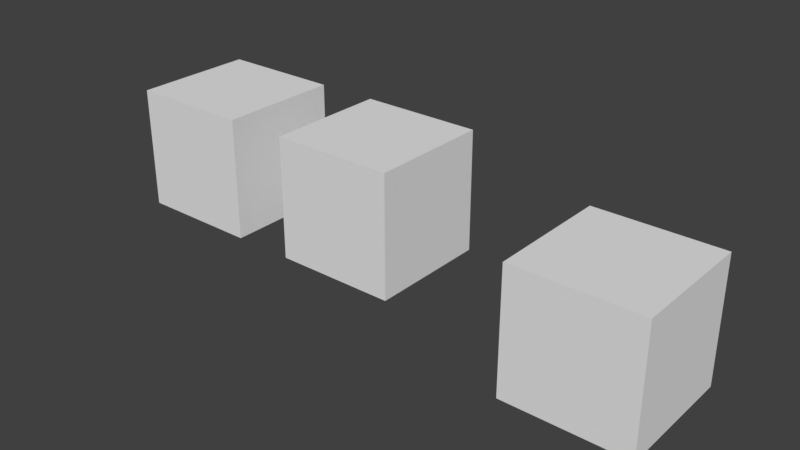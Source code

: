# Source: morph_with_keys_cube_linked_instance_generate_modifier.blend  (saved by Blender 2.93.20; exported with 4.5.12 LTS)
import bpy
from mathutils import Matrix  # noqa: F401  (used for matrix-valued properties, if any)

bpy.ops.wm.read_factory_settings(use_empty=True)
scene = bpy.context.scene
scene.name = 'Scene'

# ---- collections
col_collection_1 = bpy.data.collections.new('Collection 1'); scene.collection.children.link(col_collection_1)

# ---- materials (node trees are filled in below, after node groups)
mat_material = bpy.data.materials.new('Material')
mat_material.alpha_threshold = 0.0
mat_material.use_transparent_shadow = False
mat_material.roughness = 0.5
mat_material.line_color = (0.0, 0.0, 0.0, 1.0)

# ---- material node trees

# ---- world
world_world = bpy.data.worlds.new('World'); scene.world = world_world
world_world.color = (0.05088, 0.05088, 0.05088)
world_world.use_sun_shadow = False
world_world.sun_shadow_jitter_overblur = 0.0
world_world.cycles.sampling_method = 'MANUAL'

# ---- meshes
me_cube = bpy.data.meshes.new('Cube')
me_cube.from_pydata([(1.0, 1.0, -1.0), (1.0, -1.0, -1.0), (-1.0, -1.0, -1.0), (-1.0, 1.0, -1.0), (1.0, 1.0, 1.0), (1.0, -1.0, 1.0), (-1.0, -1.0, 1.0), (-1.0, 1.0, 1.0)], [], [(0, 1, 2, 3), (4, 7, 6, 5), (0, 4, 5, 1), (1, 5, 6, 2), (2, 6, 7, 3), (4, 0, 3, 7)])
me_cube.materials.append(mat_material)
me_cube.use_remesh_preserve_volume = False
me_cube.use_remesh_preserve_attributes = False
me_cube.use_mirror_vertex_groups = False
me_cube.update()

# ---- objects
ob_cube = bpy.data.objects.new('Cube', me_cube)
ob_cube_001 = bpy.data.objects.new('Cube.001', me_cube)

# ---- transforms, parenting, visibility, modifiers, constraints
ob_cube.location = (0.0, 0.0, 0.0)
ob_cube.lock_rotations_4d = False
ob_cube.empty_display_type = 'ARROWS'
ob_cube.lineart.crease_threshold = 0.0
ob_cube_001.location = (-4.347, 0.5594, 0.2918)
ob_cube_001.lock_rotations_4d = False
ob_cube_001.empty_display_type = 'ARROWS'
ob_cube_001.lineart.crease_threshold = 0.0
_m = ob_cube_001.modifiers.new('Array', 'ARRAY')
_m.relative_offset_displace = (-1.5, 0.0, 0.0)

# ---- collection membership
col_collection_1.objects.link(ob_cube)
col_collection_1.objects.link(ob_cube_001)

# ---- scene / render settings (as saved in the file)
scene.frame_start = 1; scene.frame_end = 250; scene.frame_set(2)
scene.render.engine = 'BLENDER_EEVEE_NEXT'
scene.render.resolution_percentage = 50
scene.render.dither_intensity = 0.0
scene.cycles.use_denoising = False
scene.cycles.samples = 128
scene.cycles.sampling_pattern = 'TABULATED_SOBOL'
scene.cycles.use_adaptive_sampling = False
scene.cycles.use_light_tree = False
scene.cycles.blur_glossy = 0.0
scene.cycles.sample_clamp_indirect = 0.0
scene.view_settings.view_transform = 'Standard'
bpy.context.view_layer.update()

# ---- added for rendering (the .blend has no active camera and no usable light): camera, sun
cam_auto = bpy.data.cameras.new('AutoCamera')
cam_auto.lens = 50.0
cam_auto.sensor_width = 36.0
cam_auto.clip_end = 1000.0
ob_auto_camera = bpy.data.objects.new('AutoCamera', cam_auto)
scene.collection.objects.link(ob_auto_camera)
ob_auto_camera.location = (5.52862, -10.7628, 7.48004)
ob_auto_camera.rotation_euler = (1.09748, -7.21219e-08, 0.694738)
scene.camera = ob_auto_camera
light_auto_sun = bpy.data.lights.new('AutoSun', 'SUN')
light_auto_sun.energy = 3.0
light_auto_sun.angle = 0.0523599
ob_auto_sun = bpy.data.objects.new('AutoSun', light_auto_sun)
scene.collection.objects.link(ob_auto_sun)
ob_auto_sun.rotation_euler = (0.872665, 0.174533, 0.523599)
bpy.context.view_layer.update()
